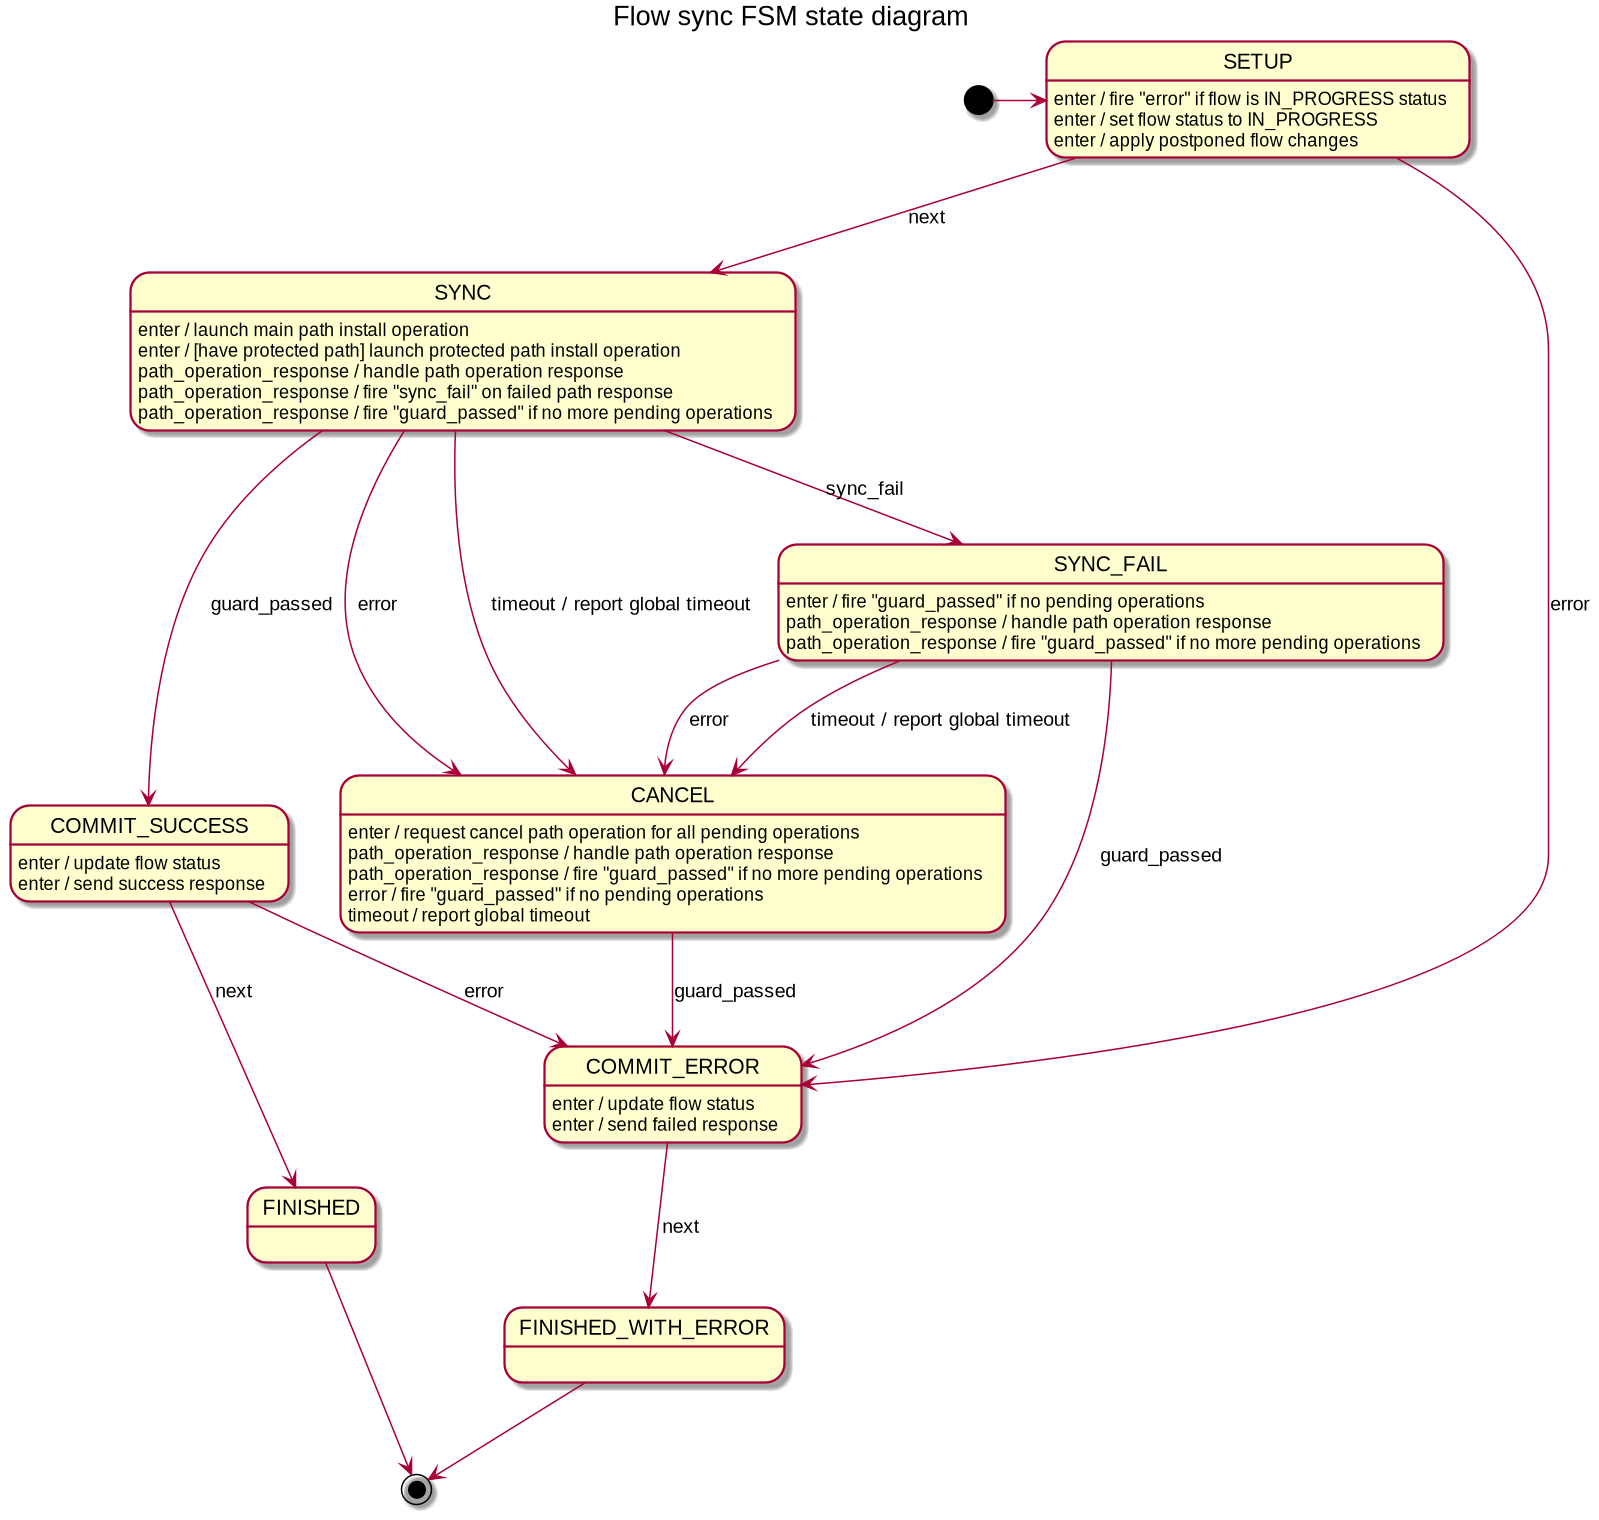

The diagram above was rendered by PlantUML. Its source (embedded in the PNG):
@startuml
title Flow sync FSM state diagram

[*] -> SETUP
SETUP : enter / fire "error" if flow is IN_PROGRESS status
SETUP : enter / set flow status to IN_PROGRESS
SETUP : enter / apply postponed flow changes
SETUP --> SYNC : next
SETUP --> COMMIT_ERROR : error

SYNC : enter / launch main path install operation
SYNC : enter / [have protected path] launch protected path install operation
SYNC --> SYNC_FAIL : sync_fail
SYNC --> COMMIT_SUCCESS : guard_passed
SYNC --> CANCEL : error
SYNC --> CANCEL : timeout / report global timeout
SYNC : path_operation_response / handle path operation response
SYNC : path_operation_response / fire "sync_fail" on failed path response
SYNC : path_operation_response / fire "guard_passed" if no more pending operations

CANCEL : enter / request cancel path operation for all pending operations
CANCEL --> COMMIT_ERROR : guard_passed
CANCEL : path_operation_response / handle path operation response
CANCEL : path_operation_response / fire "guard_passed" if no more pending operations
CANCEL : error / fire "guard_passed" if no pending operations
CANCEL : timeout / report global timeout

SYNC_FAIL : enter / fire "guard_passed" if no pending operations
SYNC_FAIL --> COMMIT_ERROR : guard_passed
SYNC_FAIL --> CANCEL : error
SYNC_FAIL --> CANCEL : timeout / report global timeout
SYNC_FAIL : path_operation_response / handle path operation response
SYNC_FAIL : path_operation_response / fire "guard_passed" if no more pending operations

COMMIT_SUCCESS : enter / update flow status
COMMIT_SUCCESS : enter / send success response
COMMIT_SUCCESS --> FINISHED : next
COMMIT_SUCCESS --> COMMIT_ERROR : error

COMMIT_ERROR : enter / update flow status
COMMIT_ERROR : enter / send failed response
COMMIT_ERROR --> FINISHED_WITH_ERROR : next

FINISHED --> [*]
FINISHED_WITH_ERROR --> [*]
@enduml